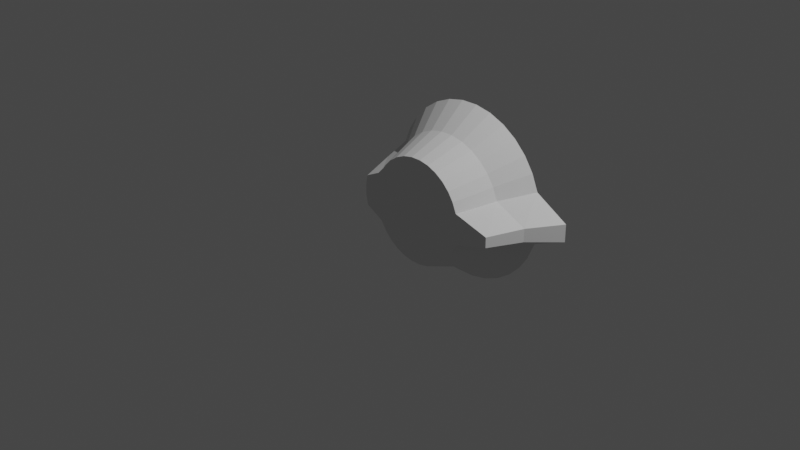 # Source: knob2b.blend  (saved by Blender 2.81.16; exported with 4.5.12 LTS)
import bpy
from mathutils import Matrix  # noqa: F401  (used for matrix-valued properties, if any)

bpy.ops.wm.read_factory_settings(use_empty=True)
scene = bpy.context.scene
scene.name = 'Scene'

# ---- collections
col_collection = bpy.data.collections.new('Collection'); scene.collection.children.link(col_collection)

# ---- world
world_world = bpy.data.worlds.new('World'); scene.world = world_world
world_world.use_nodes = True; world_world.node_tree.nodes.clear()
_N = world_world.node_tree.nodes; _L = world_world.node_tree.links
n0 = _N.new('ShaderNodeOutputWorld'); n0.name = 'World Output'; n0.location = (300, 300)
n1 = _N.new('ShaderNodeBackground'); n1.name = 'Background'; n1.location = (10, 300)
n1.inputs[0].default_value = (0.05088, 0.05088, 0.05088, 1.0)
_L.new(n1.outputs[0], n0.inputs[0])
n0.is_active_output = True
world_world.color = (0.05088, 0.05088, 0.05088)
world_world.use_sun_shadow = False
world_world.sun_shadow_jitter_overblur = 0.0

# ---- cameras
cam_camera = bpy.data.cameras.new('Camera')
cam_camera.clip_end = 100.0
cam_camera.ortho_scale = 7.314

# ---- lights
light_light = bpy.data.lights.new('Light', 'POINT')
light_light.transmission_factor = 0.0
light_light.energy = 1000.0
light_light.shadow_soft_size = 0.1
light_light.shadow_maximum_resolution = 0.006
light_light.use_absolute_resolution = True

# ---- meshes
me_cylinder = bpy.data.meshes.new('Cylinder')
me_cylinder.from_pydata([(-4.844e-07, 1.0, -1.0), (-2.449e-07, 0.593, -0.2327), (0.1951, 0.9808, -1.0), (0.1157, 0.5816, -0.2327), (0.3827, 0.9239, -1.0), (0.2269, 0.5479, -0.2327), (0.5556, 0.8315, -1.0), (0.3295, 0.4931, -0.2327), (0.9963, 0.9242, -0.9777), (0.7085, 0.6365, -0.2583), (1.121, 0.7727, -0.9777), (0.7823, 0.5466, -0.2583), (0.9239, 0.3827, -1.0), (0.5479, 0.2269, -0.2327), (0.9808, 0.1951, -1.0), (0.5816, 0.1157, -0.2327), (1.0, 5.599e-07, -1.0), (0.593, 5.141e-07, -0.2327), (0.9808, -0.1951, -1.0), (0.5816, -0.1157, -0.2327), (0.9239, -0.3827, -1.0), (0.5479, -0.2269, -0.2327), (0.8315, -0.5556, -1.0), (0.4931, -0.3295, -0.2327), (0.7071, -0.7071, -1.0), (0.4193, -0.4193, -0.2327), (0.5556, -0.8315, -1.0), (0.3295, -0.4931, -0.2327), (0.3827, -0.9239, -1.0), (0.2269, -0.5479, -0.2327), (0.1951, -0.9808, -1.0), (0.1157, -0.5816, -0.2327), (1.585e-07, -1.0, -1.0), (1.364e-07, -0.593, -0.2327), (-0.1951, -0.9808, -1.0), (-0.1157, -0.5816, -0.2327), (-0.3827, -0.9239, -1.0), (-0.2269, -0.5479, -0.2327), (-0.5556, -0.8315, -1.0), (-0.4649, -0.5975, -0.2327), (-0.7071, -0.7071, -1.0), (-0.5548, -0.5237, -0.2327), (-0.8315, -0.5556, -1.0), (-0.6286, -0.4339, -0.2327), (-0.9239, -0.3827, -1.0), (-0.6834, -0.3313, -0.2327), (-0.9808, -0.1951, -1.0), (-0.5816, -0.1157, -0.2327), (-1.0, 4.812e-07, -1.0), (-0.593, 4.675e-07, -0.2327), (-0.9808, 0.1951, -1.0), (-0.5816, 0.1157, -0.2327), (-0.9239, 0.3827, -1.0), (-0.5479, 0.2269, -0.2327), (-0.8315, 0.5556, -1.0), (-0.4931, 0.3295, -0.2327), (-0.7071, 0.7071, -1.0), (-0.4193, 0.4193, -0.2327), (-0.5556, 0.8315, -1.0), (-0.3295, 0.4931, -0.2327), (-0.3827, 0.9239, -1.0), (-0.2269, 0.5479, -0.2327), (-0.1951, 0.9808, -1.0), (-0.1157, 0.5816, -0.2327), (-3.318e-07, 0.7472, -0.6686), (0.1458, 0.7328, -0.6686), (0.2859, 0.6903, -0.6686), (0.4151, 0.6213, -0.6686), (0.8175, 0.7455, -0.6463), (0.9104, 0.6323, -0.6463), (0.6903, 0.2859, -0.6686), (0.7328, 0.1458, -0.6686), (0.7472, 5.238e-07, -0.6686), (0.7328, -0.1458, -0.6686), (0.6903, -0.2859, -0.6686), (0.6213, -0.4151, -0.6686), (0.5284, -0.5284, -0.6686), (0.4151, -0.6213, -0.6686), (0.2859, -0.6903, -0.6686), (0.1458, -0.7328, -0.6686), (1.486e-07, -0.7472, -0.6686), (-0.1458, -0.7328, -0.6686), (-0.2859, -0.6903, -0.6686), (-0.5506, -0.7257, -0.6686), (-0.6638, -0.6327, -0.6686), (-0.7567, -0.5195, -0.6686), (-0.8258, -0.3903, -0.6686), (-0.7328, -0.1458, -0.6686), (-0.7472, 4.65e-07, -0.6686), (-0.7328, 0.1458, -0.6686), (-0.6903, 0.2859, -0.6686), (-0.6213, 0.4151, -0.6686), (-0.5284, 0.5284, -0.6686), (-0.4151, 0.6213, -0.6686), (-0.2859, 0.6903, -0.6686), (-0.1458, 0.7329, -0.6686)], [], [(64, 1, 3, 65), (65, 3, 5, 66), (66, 5, 7, 67), (67, 7, 9, 68), (68, 9, 11, 69), (69, 11, 13, 70), (70, 13, 15, 71), (71, 15, 17, 72), (72, 17, 19, 73), (73, 19, 21, 74), (74, 21, 23, 75), (75, 23, 25, 76), (76, 25, 27, 77), (77, 27, 29, 78), (78, 29, 31, 79), (79, 31, 33, 80), (80, 33, 35, 81), (81, 35, 37, 82), (82, 37, 39, 83), (83, 39, 41, 84), (84, 41, 43, 85), (85, 43, 45, 86), (86, 45, 47, 87), (87, 47, 49, 88), (88, 49, 51, 89), (89, 51, 53, 90), (90, 53, 55, 91), (91, 55, 57, 92), (92, 57, 59, 93), (93, 59, 61, 94), (3, 1, 63, 61, 59, 57, 55, 53, 51, 49, 47, 45, 43, 41, 39, 37, 35, 33, 31, 29, 27, 25, 23, 21, 19, 17, 15, 13, 11, 9, 7, 5), (94, 61, 63, 95), (95, 63, 1, 64), (0, 2, 4, 6, 8, 10, 12, 14, 16, 18, 20, 22, 24, 26, 28, 30, 32, 34, 36, 38, 40, 42, 44, 46, 48, 50, 52, 54, 56, 58, 60, 62), (62, 95, 64, 0), (60, 94, 95, 62), (58, 93, 94, 60), (56, 92, 93, 58), (54, 91, 92, 56), (52, 90, 91, 54), (50, 89, 90, 52), (48, 88, 89, 50), (46, 87, 88, 48), (44, 86, 87, 46), (42, 85, 86, 44), (40, 84, 85, 42), (38, 83, 84, 40), (36, 82, 83, 38), (34, 81, 82, 36), (32, 80, 81, 34), (30, 79, 80, 32), (28, 78, 79, 30), (26, 77, 78, 28), (24, 76, 77, 26), (22, 75, 76, 24), (20, 74, 75, 22), (18, 73, 74, 20), (16, 72, 73, 18), (14, 71, 72, 16), (12, 70, 71, 14), (10, 69, 70, 12), (8, 68, 69, 10), (6, 67, 68, 8), (4, 66, 67, 6), (2, 65, 66, 4), (0, 64, 65, 2)])
_uv = me_cylinder.uv_layers.new(name='UVMap')
_uv.uv.foreach_set('vector', [1.0, 0.6515, 1.0, 1.0, 0.9688, 1.0, 0.9688, 0.6515, 0.9688, 0.6515, 0.9688, 1.0, 0.9375, 1.0, 0.9375, 0.6515, 0.9375, 0.6515, 0.9375, 1.0, 0.9062, 1.0, 0.9062, 0.6515, 0.9062, 0.6515, 0.9062, 1.0, 0.875, 1.0, 0.875, 0.6515, 0.875, 0.6515, 0.875, 1.0, 0.8438, 1.0, 0.8438, 0.6515, 0.8438, 0.6515, 0.8438, 1.0, 0.8125, 1.0, 0.8125, 0.6515, 0.8125, 0.6515, 0.8125, 1.0, 0.7812, 1.0, 0.7812, 0.6515, 0.7812, 0.6515, 0.7812, 1.0, 0.75, 1.0, 0.75, 0.6515, 0.75, 0.6515, 0.75, 1.0, 0.7188, 1.0, 0.7188, 0.6515, 0.7188, 0.6515, 0.7188, 1.0, 0.6875, 1.0, 0.6875, 0.6515, 0.6875, 0.6515, 0.6875, 1.0, 0.6562, 1.0, 0.6562, 0.6515, 0.6562, 0.6515, 0.6562, 1.0, 0.625, 1.0, 0.625, 0.6515, 0.625, 0.6515, 0.625, 1.0, 0.5938, 1.0, 0.5938, 0.6515, 0.5938, 0.6515, 0.5938, 1.0, 0.5625, 1.0, 0.5625, 0.6515, 0.5625, 0.6515, 0.5625, 1.0, 0.5312, 1.0, 0.5312, 0.6515, 0.5312, 0.6515, 0.5312, 1.0, 0.5, 1.0, 0.5, 0.6515, 0.5, 0.6515, 0.5, 1.0, 0.4688, 1.0, 0.4688, 0.6515, 0.4688, 0.6515, 0.4688, 1.0, 0.4375, 1.0, 0.4375, 0.6515, 0.4375, 0.6515, 0.4375, 1.0, 0.4062, 1.0, 0.4062, 0.6515, 0.4062, 0.6515, 0.4062, 1.0, 0.375, 1.0, 0.375, 0.6515, 0.375, 0.6515, 0.375, 1.0, 0.3438, 1.0, 0.3438, 0.6515, 0.3438, 0.6515, 0.3438, 1.0, 0.3125, 1.0, 0.3125, 0.6515, 0.3125, 0.6515, 0.3125, 1.0, 0.2812, 1.0, 0.2812, 0.6515, 0.2812, 0.6515, 0.2812, 1.0, 0.25, 1.0, 0.25, 0.6515, 0.25, 0.6515, 0.25, 1.0, 0.2188, 1.0, 0.2188, 0.6515, 0.2188, 0.6515, 0.2188, 1.0, 0.1875, 1.0, 0.1875, 0.6515, 0.1875, 0.6515, 0.1875, 1.0, 0.1562, 1.0, 0.1562, 0.6515, 0.1562, 0.6515, 0.1562, 1.0, 0.125, 1.0, 0.125, 0.6515, 0.125, 0.6515, 0.125, 1.0, 0.09375, 1.0, 0.09375, 0.6515, 0.09375, 0.6515, 0.09375, 1.0, 0.0625, 1.0, 0.0625, 0.6515, 0.2968, 0.4854, 0.25, 0.49, 0.2032, 0.4854, 0.1582, 0.4717, 0.1167, 0.4496, 0.08029, 0.4197, 0.05045, 0.3833, 0.02827, 0.3418, 0.01461, 0.2968, 0.01, 0.25, 0.01461, 0.2032, 0.02827, 0.1582, 0.05045, 0.1167, 0.08029, 0.08029, 0.1167, 0.05045, 0.1582, 0.02827, 0.2032, 0.01461, 0.25, 0.01, 0.2968, 0.01461, 0.3418, 0.02827, 0.3833, 0.05045, 0.4197, 0.08029, 0.4496, 0.1167, 0.4717, 0.1582, 0.4854, 0.2032, 0.49, 0.25, 0.4854, 0.2968, 0.4717, 0.3418, 0.4496, 0.3833, 0.4197, 0.4197, 0.3833, 0.4496, 0.3418, 0.4717, 0.0625, 0.6515, 0.0625, 1.0, 0.03125, 1.0, 0.03125, 0.6515, 0.03125, 0.6515, 0.03125, 1.0, 0.0, 1.0, 0.0, 0.6515, 0.75, 0.49, 0.7968, 0.4854, 0.8418, 0.4717, 0.8833, 0.4496, 0.9197, 0.4197, 0.9496, 0.3833, 0.9717, 0.3418, 0.9854, 0.2968, 0.99, 0.25, 0.9854, 0.2032, 0.9717, 0.1582, 0.9496, 0.1167, 0.9197, 0.08029, 0.8833, 0.05045, 0.8418, 0.02827, 0.7968, 0.01461, 0.75, 0.01, 0.7032, 0.01461, 0.6582, 0.02827, 0.6167, 0.05045, 0.5803, 0.08029, 0.5504, 0.1167, 0.5283, 0.1582, 0.5146, 0.2032, 0.51, 0.25, 0.5146, 0.2968, 0.5283, 0.3418, 0.5504, 0.3833, 0.5803, 0.4197, 0.6167, 0.4496, 0.6582, 0.4717, 0.7032, 0.4854, 0.03125, 0.5, 0.03125, 0.6515, 0.0, 0.6515, 0.0, 0.5, 0.0625, 0.5, 0.0625, 0.6515, 0.03125, 0.6515, 0.03125, 0.5, 0.09375, 0.5, 0.09375, 0.6515, 0.0625, 0.6515, 0.0625, 0.5, 0.125, 0.5, 0.125, 0.6515, 0.09375, 0.6515, 0.09375, 0.5, 0.1562, 0.5, 0.1562, 0.6515, 0.125, 0.6515, 0.125, 0.5, 0.1875, 0.5, 0.1875, 0.6515, 0.1562, 0.6515, 0.1562, 0.5, 0.2188, 0.5, 0.2188, 0.6515, 0.1875, 0.6515, 0.1875, 0.5, 0.25, 0.5, 0.25, 0.6515, 0.2188, 0.6515, 0.2188, 0.5, 0.2812, 0.5, 0.2812, 0.6515, 0.25, 0.6515, 0.25, 0.5, 0.3125, 0.5, 0.3125, 0.6515, 0.2812, 0.6515, 0.2812, 0.5, 0.3438, 0.5, 0.3438, 0.6515, 0.3125, 0.6515, 0.3125, 0.5, 0.375, 0.5, 0.375, 0.6515, 0.3438, 0.6515, 0.3438, 0.5, 0.4062, 0.5, 0.4062, 0.6515, 0.375, 0.6515, 0.375, 0.5, 0.4375, 0.5, 0.4375, 0.6515, 0.4062, 0.6515, 0.4062, 0.5, 0.4688, 0.5, 0.4688, 0.6515, 0.4375, 0.6515, 0.4375, 0.5, 0.5, 0.5, 0.5, 0.6515, 0.4688, 0.6515, 0.4688, 0.5, 0.5312, 0.5, 0.5312, 0.6515, 0.5, 0.6515, 0.5, 0.5, 0.5625, 0.5, 0.5625, 0.6515, 0.5312, 0.6515, 0.5312, 0.5, 0.5938, 0.5, 0.5938, 0.6515, 0.5625, 0.6515, 0.5625, 0.5, 0.625, 0.5, 0.625, 0.6515, 0.5938, 0.6515, 0.5938, 0.5, 0.6562, 0.5, 0.6562, 0.6515, 0.625, 0.6515, 0.625, 0.5, 0.6875, 0.5, 0.6875, 0.6515, 0.6562, 0.6515, 0.6562, 0.5, 0.7188, 0.5, 0.7188, 0.6515, 0.6875, 0.6515, 0.6875, 0.5, 0.75, 0.5, 0.75, 0.6515, 0.7188, 0.6515, 0.7188, 0.5, 0.7812, 0.5, 0.7812, 0.6515, 0.75, 0.6515, 0.75, 0.5, 0.8125, 0.5, 0.8125, 0.6515, 0.7812, 0.6515, 0.7812, 0.5, 0.8438, 0.5, 0.8438, 0.6515, 0.8125, 0.6515, 0.8125, 0.5, 0.875, 0.5, 0.875, 0.6515, 0.8438, 0.6515, 0.8438, 0.5, 0.9062, 0.5, 0.9062, 0.6515, 0.875, 0.6515, 0.875, 0.5, 0.9375, 0.5, 0.9375, 0.6515, 0.9062, 0.6515, 0.9062, 0.5, 0.9688, 0.5, 0.9688, 0.6515, 0.9375, 0.6515, 0.9375, 0.5, 1.0, 0.5, 1.0, 0.6515, 0.9688, 0.6515, 0.9688, 0.5])
me_cylinder.use_remesh_fix_poles = True
me_cylinder.use_remesh_preserve_attributes = False
me_cylinder.use_mirror_vertex_groups = False
me_cylinder.update()

# ---- objects
ob_light = bpy.data.objects.new('Light', light_light)
ob_camera = bpy.data.objects.new('Camera', cam_camera)
ob_cylinder = bpy.data.objects.new('Cylinder', me_cylinder)

# ---- transforms, parenting, visibility, modifiers, constraints
ob_light.location = (4.076, 1.005, 5.904)
ob_light.rotation_euler = (0.6503, 0.05522, 1.866)
ob_light.lock_rotations_4d = False
ob_light.empty_display_type = 'ARROWS'
ob_light.color = (0.0, 0.0, 0.0, 0.0)
ob_light.lineart.crease_threshold = 0.0
ob_camera.location = (7.359, -6.926, 4.958)
ob_camera.rotation_euler = (1.109, 0.0, 0.8149)
ob_camera.lock_rotations_4d = False
ob_camera.empty_display_type = 'ARROWS'
ob_camera.color = (0.0, 0.0, 0.0, 0.0)
ob_camera.display_type = 'WIRE'
ob_camera.lineart.crease_threshold = 0.0
ob_cylinder.location = (0.0, 0.0, 0.0)
ob_cylinder.rotation_euler = (1.571, 0.6807, 0.0)
ob_cylinder.lock_rotation = (False, False, True)
ob_cylinder.lineart.crease_threshold = 0.0

# ---- collection membership
col_collection.objects.link(ob_light)
col_collection.objects.link(ob_camera)
col_collection.objects.link(ob_cylinder)

# ---- scene / render settings (as saved in the file)
scene.camera = ob_camera
scene.frame_start = 1; scene.frame_end = 250; scene.frame_set(1)
scene.render.engine = 'BLENDER_EEVEE_NEXT'
scene.cycles.use_denoising = False
scene.cycles.samples = 128
scene.cycles.sampling_pattern = 'TABULATED_SOBOL'
scene.cycles.use_adaptive_sampling = False
scene.cycles.use_light_tree = False
scene.view_settings.view_transform = 'Filmic'
bpy.context.view_layer.update()
